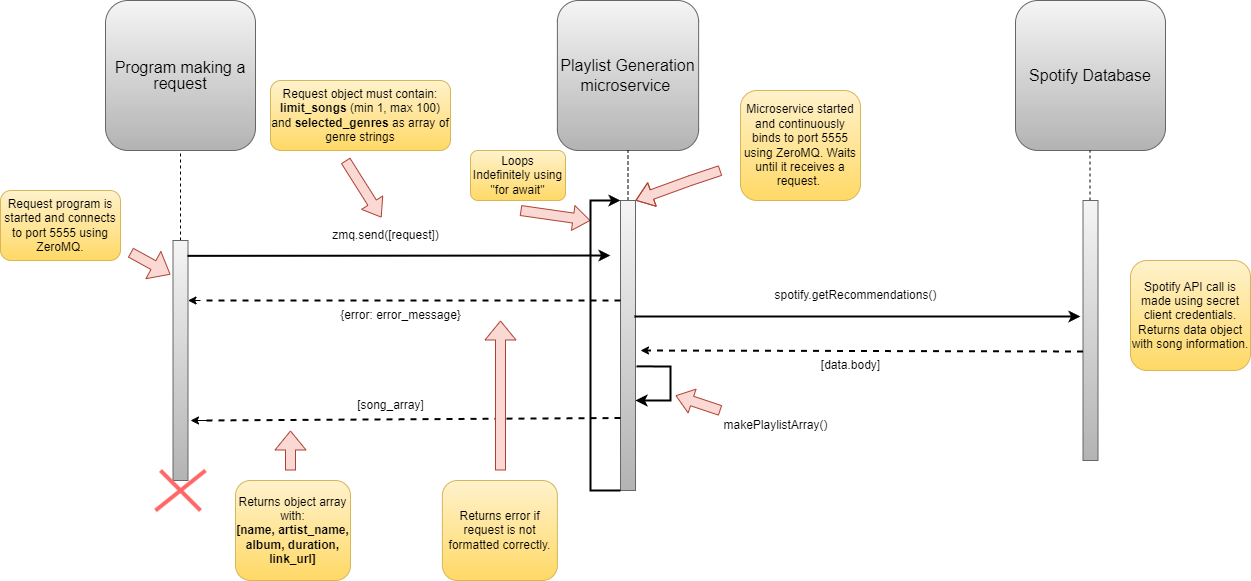

The diagram above was exported from draw.io. Its source (the exported page's mxGraphModel, read from the mxfile embedded in the PNG):
<mxGraphModel dx="1434" dy="746" grid="1" gridSize="10" guides="1" tooltips="1" connect="1" arrows="1" fold="1" page="1" pageScale="1" pageWidth="850" pageHeight="1100" background="#FFFFFF" math="0" shadow="0">
  <root>
    <mxCell id="0" />
    <mxCell id="1" parent="0" />
    <mxCell id="oIMo6xnwj5tbGJAcJrxJ-4" value="&lt;font style=&quot;font-size: 16px;&quot;&gt;Playlist Generation microservice&amp;nbsp;&lt;/font&gt;" style="rounded=1;whiteSpace=wrap;html=1;fillColor=#f5f5f5;gradientColor=#b3b3b3;strokeColor=#666666;" parent="1" vertex="1">
      <mxGeometry x="566.88" y="40" width="141.25" height="150" as="geometry" />
    </mxCell>
    <mxCell id="oIMo6xnwj5tbGJAcJrxJ-5" value="&lt;p style=&quot;line-height: 100%; font-size: 16px;&quot;&gt;Program making a request&lt;/p&gt;" style="rounded=1;whiteSpace=wrap;html=1;fillColor=#f5f5f5;gradientColor=#b3b3b3;strokeColor=#666666;" parent="1" vertex="1">
      <mxGeometry x="115" y="40" width="150" height="150" as="geometry" />
    </mxCell>
    <mxCell id="oIMo6xnwj5tbGJAcJrxJ-6" value="" style="endArrow=none;dashed=1;html=1;rounded=0;entryX=0.5;entryY=1;entryDx=0;entryDy=0;" parent="1" target="oIMo6xnwj5tbGJAcJrxJ-5" edge="1">
      <mxGeometry width="50" height="50" relative="1" as="geometry">
        <mxPoint x="190" y="280" as="sourcePoint" />
        <mxPoint x="450" y="280" as="targetPoint" />
      </mxGeometry>
    </mxCell>
    <mxCell id="oIMo6xnwj5tbGJAcJrxJ-7" value="" style="endArrow=none;dashed=1;html=1;rounded=0;entryX=0.5;entryY=1;entryDx=0;entryDy=0;exitX=0.5;exitY=0;exitDx=0;exitDy=0;" parent="1" source="oIMo6xnwj5tbGJAcJrxJ-9" target="oIMo6xnwj5tbGJAcJrxJ-4" edge="1">
      <mxGeometry width="50" height="50" relative="1" as="geometry">
        <mxPoint x="580" y="240" as="sourcePoint" />
        <mxPoint x="590" y="190" as="targetPoint" />
      </mxGeometry>
    </mxCell>
    <mxCell id="oIMo6xnwj5tbGJAcJrxJ-9" value="" style="rounded=0;whiteSpace=wrap;html=1;fillColor=#f5f5f5;gradientColor=#b3b3b3;strokeColor=#666666;" parent="1" vertex="1">
      <mxGeometry x="630" y="240" width="15" height="290" as="geometry" />
    </mxCell>
    <mxCell id="oIMo6xnwj5tbGJAcJrxJ-19" style="edgeStyle=orthogonalEdgeStyle;rounded=0;orthogonalLoop=1;jettySize=auto;html=1;exitX=0;exitY=0.25;exitDx=0;exitDy=0;" parent="1" source="oIMo6xnwj5tbGJAcJrxJ-10" edge="1">
      <mxGeometry relative="1" as="geometry">
        <mxPoint x="190" y="345" as="targetPoint" />
      </mxGeometry>
    </mxCell>
    <mxCell id="oIMo6xnwj5tbGJAcJrxJ-10" value="" style="rounded=0;whiteSpace=wrap;html=1;fillColor=#f5f5f5;gradientColor=#b3b3b3;strokeColor=#666666;" parent="1" vertex="1">
      <mxGeometry x="182.5" y="280" width="15" height="240" as="geometry" />
    </mxCell>
    <mxCell id="oIMo6xnwj5tbGJAcJrxJ-12" value="Microservice started and continuously binds to port 5555 using ZeroMQ. Waits until it receives a request.&amp;nbsp;" style="rounded=1;whiteSpace=wrap;html=1;fillColor=#fff2cc;strokeColor=#d6b656;gradientColor=#ffd966;" parent="1" vertex="1">
      <mxGeometry x="750" y="130" width="120" height="110" as="geometry" />
    </mxCell>
    <mxCell id="oIMo6xnwj5tbGJAcJrxJ-13" value="" style="shape=flexArrow;endArrow=classic;html=1;rounded=0;fillColor=#fad9d5;strokeColor=#ae4132;endWidth=14;endSize=5.33;entryX=1;entryY=0;entryDx=0;entryDy=0;" parent="1" target="oIMo6xnwj5tbGJAcJrxJ-9" edge="1">
      <mxGeometry width="50" height="50" relative="1" as="geometry">
        <mxPoint x="730" y="210" as="sourcePoint" />
        <mxPoint x="660" y="240" as="targetPoint" />
        <Array as="points">
          <mxPoint x="700" y="220" />
        </Array>
      </mxGeometry>
    </mxCell>
    <mxCell id="oIMo6xnwj5tbGJAcJrxJ-15" value="Request program is started and connects to port 5555 using ZeroMQ." style="rounded=1;whiteSpace=wrap;html=1;fillColor=#fff2cc;strokeColor=#d6b656;gradientColor=#ffd966;" parent="1" vertex="1">
      <mxGeometry x="10" y="230" width="120" height="70" as="geometry" />
    </mxCell>
    <mxCell id="oIMo6xnwj5tbGJAcJrxJ-16" value="" style="shape=flexArrow;endArrow=classic;html=1;rounded=0;fillColor=#fad9d5;strokeColor=#ae4132;" parent="1" edge="1">
      <mxGeometry width="50" height="50" relative="1" as="geometry">
        <mxPoint x="140" y="292" as="sourcePoint" />
        <mxPoint x="180" y="314" as="targetPoint" />
        <Array as="points">
          <mxPoint x="140" y="292" />
        </Array>
      </mxGeometry>
    </mxCell>
    <mxCell id="oIMo6xnwj5tbGJAcJrxJ-17" value="" style="endArrow=classic;html=1;rounded=0;exitX=0.967;exitY=0.064;exitDx=0;exitDy=0;exitPerimeter=0;strokeWidth=2;" parent="1" source="oIMo6xnwj5tbGJAcJrxJ-10" edge="1">
      <mxGeometry width="50" height="50" relative="1" as="geometry">
        <mxPoint x="300" y="329" as="sourcePoint" />
        <mxPoint x="620" y="295" as="targetPoint" />
      </mxGeometry>
    </mxCell>
    <mxCell id="oIMo6xnwj5tbGJAcJrxJ-18" value="zmq.send([request])" style="text;html=1;align=center;verticalAlign=middle;resizable=0;points=[];autosize=1;strokeColor=none;fillColor=none;" parent="1" vertex="1">
      <mxGeometry x="330" y="260" width="130" height="30" as="geometry" />
    </mxCell>
    <mxCell id="oIMo6xnwj5tbGJAcJrxJ-25" value="[song_array]" style="text;html=1;align=center;verticalAlign=middle;resizable=0;points=[];autosize=1;strokeColor=none;fillColor=none;" parent="1" vertex="1">
      <mxGeometry x="355" y="430" width="90" height="30" as="geometry" />
    </mxCell>
    <mxCell id="oIMo6xnwj5tbGJAcJrxJ-30" value="&lt;font style=&quot;font-size: 16px;&quot;&gt;Spotify Database&lt;/font&gt;" style="rounded=1;whiteSpace=wrap;html=1;fillColor=#f5f5f5;gradientColor=#b3b3b3;strokeColor=#666666;" parent="1" vertex="1">
      <mxGeometry x="1025" y="40" width="150" height="150" as="geometry" />
    </mxCell>
    <mxCell id="oIMo6xnwj5tbGJAcJrxJ-31" value="" style="endArrow=none;dashed=1;html=1;rounded=0;entryX=0.5;entryY=1;entryDx=0;entryDy=0;exitX=0.5;exitY=0;exitDx=0;exitDy=0;" parent="1" edge="1">
      <mxGeometry width="50" height="50" relative="1" as="geometry">
        <mxPoint x="1099.5" y="240" as="sourcePoint" />
        <mxPoint x="1099.5" y="190" as="targetPoint" />
      </mxGeometry>
    </mxCell>
    <mxCell id="oIMo6xnwj5tbGJAcJrxJ-32" value="" style="rounded=0;whiteSpace=wrap;html=1;fillColor=#f5f5f5;gradientColor=#b3b3b3;strokeColor=#666666;" parent="1" vertex="1">
      <mxGeometry x="1092.5" y="240" width="15" height="260" as="geometry" />
    </mxCell>
    <mxCell id="oIMo6xnwj5tbGJAcJrxJ-35" value="" style="endArrow=classic;html=1;rounded=0;exitX=0.933;exitY=0.4;exitDx=0;exitDy=0;exitPerimeter=0;strokeWidth=2;" parent="1" source="oIMo6xnwj5tbGJAcJrxJ-9" edge="1">
      <mxGeometry width="50" height="50" relative="1" as="geometry">
        <mxPoint x="650" y="330" as="sourcePoint" />
        <mxPoint x="1090" y="356" as="targetPoint" />
      </mxGeometry>
    </mxCell>
    <mxCell id="oIMo6xnwj5tbGJAcJrxJ-36" value="spotify.getRecommendations()" style="text;html=1;align=center;verticalAlign=middle;resizable=0;points=[];autosize=1;strokeColor=none;fillColor=none;" parent="1" vertex="1">
      <mxGeometry x="770" y="320" width="190" height="30" as="geometry" />
    </mxCell>
    <mxCell id="oIMo6xnwj5tbGJAcJrxJ-38" value="[data.body]" style="text;html=1;align=center;verticalAlign=middle;resizable=0;points=[];autosize=1;strokeColor=none;fillColor=none;" parent="1" vertex="1">
      <mxGeometry x="820" y="390" width="80" height="30" as="geometry" />
    </mxCell>
    <mxCell id="oIMo6xnwj5tbGJAcJrxJ-39" value="" style="endArrow=classic;html=1;rounded=0;jumpStyle=arc;" parent="1" edge="1">
      <mxGeometry width="50" height="50" relative="1" as="geometry">
        <mxPoint x="220" y="460" as="sourcePoint" />
        <mxPoint x="200" y="460" as="targetPoint" />
      </mxGeometry>
    </mxCell>
    <mxCell id="oIMo6xnwj5tbGJAcJrxJ-40" value="Loops Indefinitely using &quot;for await&quot;" style="rounded=1;whiteSpace=wrap;html=1;fillColor=#fff2cc;strokeColor=#d6b656;gradientColor=#ffd966;" parent="1" vertex="1">
      <mxGeometry x="480" y="190" width="95" height="50" as="geometry" />
    </mxCell>
    <mxCell id="oIMo6xnwj5tbGJAcJrxJ-41" value="" style="shape=flexArrow;endArrow=classic;html=1;rounded=0;fillColor=#fad9d5;strokeColor=#ae4132;endWidth=14;endSize=5.33;" parent="1" edge="1">
      <mxGeometry width="50" height="50" relative="1" as="geometry">
        <mxPoint x="530" y="250" as="sourcePoint" />
        <mxPoint x="600" y="260" as="targetPoint" />
        <Array as="points" />
      </mxGeometry>
    </mxCell>
    <mxCell id="oIMo6xnwj5tbGJAcJrxJ-43" value="Request object must contain: &lt;br&gt;&lt;b&gt;limit_songs&lt;/b&gt; (min 1, max 100) and&amp;nbsp;&lt;b&gt;selected_genres&lt;/b&gt; as array of genre strings" style="rounded=1;whiteSpace=wrap;html=1;fillColor=#fff2cc;strokeColor=#d6b656;gradientColor=#ffd966;" parent="1" vertex="1">
      <mxGeometry x="280" y="120" width="180" height="70" as="geometry" />
    </mxCell>
    <mxCell id="oIMo6xnwj5tbGJAcJrxJ-48" value="Returns object array with:&lt;br&gt;&lt;b&gt;[name, artist_name, album, duration, link_url]&lt;/b&gt;" style="rounded=1;whiteSpace=wrap;html=1;fillColor=#fff2cc;strokeColor=#d6b656;gradientColor=#ffd966;" parent="1" vertex="1">
      <mxGeometry x="245" y="520" width="115" height="100" as="geometry" />
    </mxCell>
    <mxCell id="oIMo6xnwj5tbGJAcJrxJ-49" value="" style="shape=flexArrow;endArrow=classic;html=1;rounded=0;fillColor=#fad9d5;strokeColor=#ae4132;" parent="1" edge="1">
      <mxGeometry width="50" height="50" relative="1" as="geometry">
        <mxPoint x="300" y="510" as="sourcePoint" />
        <mxPoint x="300" y="470" as="targetPoint" />
        <Array as="points" />
      </mxGeometry>
    </mxCell>
    <mxCell id="oIMo6xnwj5tbGJAcJrxJ-50" value="" style="endArrow=classic;html=1;rounded=0;exitX=0;exitY=1;exitDx=0;exitDy=0;entryX=0;entryY=0;entryDx=0;entryDy=0;strokeWidth=2;" parent="1" source="oIMo6xnwj5tbGJAcJrxJ-9" target="oIMo6xnwj5tbGJAcJrxJ-9" edge="1">
      <mxGeometry width="50" height="50" relative="1" as="geometry">
        <mxPoint x="680" y="370" as="sourcePoint" />
        <mxPoint x="610" y="250" as="targetPoint" />
        <Array as="points">
          <mxPoint x="600" y="530" />
          <mxPoint x="600" y="370" />
          <mxPoint x="600" y="240" />
        </Array>
      </mxGeometry>
    </mxCell>
    <mxCell id="oIMo6xnwj5tbGJAcJrxJ-51" value="" style="endArrow=classic;html=1;rounded=0;exitX=1.067;exitY=0.572;exitDx=0;exitDy=0;exitPerimeter=0;strokeWidth=2;" parent="1" source="oIMo6xnwj5tbGJAcJrxJ-9" edge="1">
      <mxGeometry width="50" height="50" relative="1" as="geometry">
        <mxPoint x="680" y="370" as="sourcePoint" />
        <mxPoint x="645" y="440" as="targetPoint" />
        <Array as="points">
          <mxPoint x="680" y="406" />
          <mxPoint x="680" y="440" />
        </Array>
      </mxGeometry>
    </mxCell>
    <mxCell id="oIMo6xnwj5tbGJAcJrxJ-52" value="Spotify API call is made using secret client credentials. Returns data object with song information." style="rounded=1;whiteSpace=wrap;html=1;fillColor=#fff2cc;strokeColor=#d6b656;gradientColor=#ffd966;" parent="1" vertex="1">
      <mxGeometry x="1140" y="300" width="120" height="110" as="geometry" />
    </mxCell>
    <mxCell id="oIMo6xnwj5tbGJAcJrxJ-54" value="" style="endArrow=none;dashed=1;html=1;rounded=0;exitX=0;exitY=0.75;exitDx=0;exitDy=0;jumpStyle=none;strokeWidth=2;" parent="1" source="oIMo6xnwj5tbGJAcJrxJ-9" edge="1">
      <mxGeometry width="50" height="50" relative="1" as="geometry">
        <mxPoint x="680" y="350" as="sourcePoint" />
        <mxPoint x="210" y="460" as="targetPoint" />
      </mxGeometry>
    </mxCell>
    <mxCell id="oIMo6xnwj5tbGJAcJrxJ-55" value="" style="endArrow=none;dashed=1;html=1;rounded=0;exitX=-0.267;exitY=0.85;exitDx=0;exitDy=0;exitPerimeter=0;jumpStyle=none;strokeWidth=2;" parent="1" edge="1">
      <mxGeometry width="50" height="50" relative="1" as="geometry">
        <mxPoint x="1092.5" y="391" as="sourcePoint" />
        <mxPoint x="650" y="390" as="targetPoint" />
      </mxGeometry>
    </mxCell>
    <mxCell id="oIMo6xnwj5tbGJAcJrxJ-56" value="" style="endArrow=classic;html=1;rounded=0;jumpStyle=arc;" parent="1" edge="1">
      <mxGeometry width="50" height="50" relative="1" as="geometry">
        <mxPoint x="660" y="390" as="sourcePoint" />
        <mxPoint x="650" y="390" as="targetPoint" />
      </mxGeometry>
    </mxCell>
    <mxCell id="oIMo6xnwj5tbGJAcJrxJ-57" value="makePlaylistArray()" style="text;html=1;align=center;verticalAlign=middle;resizable=0;points=[];autosize=1;strokeColor=none;fillColor=none;" parent="1" vertex="1">
      <mxGeometry x="720" y="450" width="130" height="30" as="geometry" />
    </mxCell>
    <mxCell id="oIMo6xnwj5tbGJAcJrxJ-58" value="" style="shape=flexArrow;endArrow=classic;html=1;rounded=0;fillColor=#fad9d5;strokeColor=#ae4132;endWidth=14;endSize=5.33;entryX=1;entryY=0;entryDx=0;entryDy=0;" parent="1" edge="1">
      <mxGeometry width="50" height="50" relative="1" as="geometry">
        <mxPoint x="730" y="450" as="sourcePoint" />
        <mxPoint x="685" y="435" as="targetPoint" />
        <Array as="points" />
      </mxGeometry>
    </mxCell>
    <mxCell id="oIMo6xnwj5tbGJAcJrxJ-64" value="" style="endArrow=none;html=1;rounded=0;strokeWidth=4;strokeColor=#FF6666;" parent="1" edge="1">
      <mxGeometry width="50" height="50" relative="1" as="geometry">
        <mxPoint x="165" y="550" as="sourcePoint" />
        <mxPoint x="215" y="510" as="targetPoint" />
      </mxGeometry>
    </mxCell>
    <mxCell id="oIMo6xnwj5tbGJAcJrxJ-65" value="" style="endArrow=none;html=1;rounded=0;strokeWidth=4;strokeColor=#FF6666;" parent="1" edge="1">
      <mxGeometry width="50" height="50" relative="1" as="geometry">
        <mxPoint x="170" y="510" as="sourcePoint" />
        <mxPoint x="210" y="550" as="targetPoint" />
      </mxGeometry>
    </mxCell>
    <mxCell id="oIMo6xnwj5tbGJAcJrxJ-68" value="" style="endArrow=none;dashed=1;html=1;rounded=0;exitX=0;exitY=0.75;exitDx=0;exitDy=0;jumpStyle=none;strokeWidth=2;" parent="1" edge="1">
      <mxGeometry width="50" height="50" relative="1" as="geometry">
        <mxPoint x="630" y="340" as="sourcePoint" />
        <mxPoint x="210" y="340" as="targetPoint" />
      </mxGeometry>
    </mxCell>
    <mxCell id="oIMo6xnwj5tbGJAcJrxJ-69" value="" style="endArrow=classic;html=1;rounded=0;jumpStyle=arc;entryX=1;entryY=0.25;entryDx=0;entryDy=0;" parent="1" target="oIMo6xnwj5tbGJAcJrxJ-10" edge="1">
      <mxGeometry width="50" height="50" relative="1" as="geometry">
        <mxPoint x="210" y="340" as="sourcePoint" />
        <mxPoint x="200" y="400" as="targetPoint" />
      </mxGeometry>
    </mxCell>
    <mxCell id="oIMo6xnwj5tbGJAcJrxJ-70" value="{error: error_message}" style="text;html=1;align=center;verticalAlign=middle;resizable=0;points=[];autosize=1;strokeColor=none;fillColor=none;" parent="1" vertex="1">
      <mxGeometry x="340" y="340" width="140" height="30" as="geometry" />
    </mxCell>
    <mxCell id="oIMo6xnwj5tbGJAcJrxJ-71" value="Returns error if request is not formatted correctly." style="rounded=1;whiteSpace=wrap;html=1;fillColor=#fff2cc;strokeColor=#d6b656;gradientColor=#ffd966;" parent="1" vertex="1">
      <mxGeometry x="451.88" y="520" width="115" height="100" as="geometry" />
    </mxCell>
    <mxCell id="oIMo6xnwj5tbGJAcJrxJ-72" value="" style="shape=flexArrow;endArrow=classic;html=1;rounded=0;fillColor=#fad9d5;strokeColor=#ae4132;" parent="1" edge="1">
      <mxGeometry width="50" height="50" relative="1" as="geometry">
        <mxPoint x="510" y="510" as="sourcePoint" />
        <mxPoint x="510" y="360" as="targetPoint" />
        <Array as="points" />
      </mxGeometry>
    </mxCell>
    <mxCell id="oIMo6xnwj5tbGJAcJrxJ-73" value="" style="shape=flexArrow;endArrow=classic;html=1;rounded=0;fillColor=#fad9d5;strokeColor=#ae4132;endWidth=14;endSize=5.33;entryX=0.469;entryY=-0.1;entryDx=0;entryDy=0;entryPerimeter=0;" parent="1" target="oIMo6xnwj5tbGJAcJrxJ-18" edge="1">
      <mxGeometry width="50" height="50" relative="1" as="geometry">
        <mxPoint x="355" y="200" as="sourcePoint" />
        <mxPoint x="425" y="210" as="targetPoint" />
        <Array as="points" />
      </mxGeometry>
    </mxCell>
  </root>
</mxGraphModel>